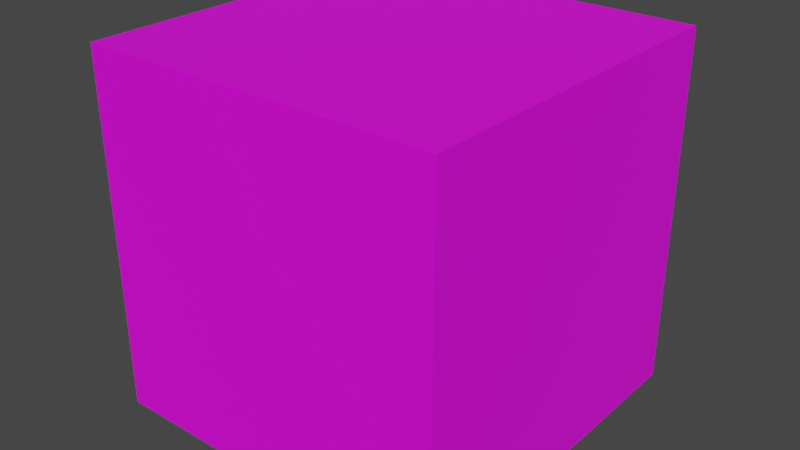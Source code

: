 # Source: D6Multi.blend  (saved by Blender 3.2.14; exported with 4.5.12 LTS)
import bpy
from mathutils import Matrix  # noqa: F401  (used for matrix-valued properties, if any)

bpy.ops.wm.read_factory_settings(use_empty=True)
scene = bpy.context.scene
scene.name = 'Scene'

# ---- collections
col_collection = bpy.data.collections.new('Collection'); scene.collection.children.link(col_collection)

# ---- images (referenced by path relative to the original .blend; pixels are not part of the script)
import os
ASSET_DIR = os.environ.get("B2B_ASSET_DIR", "")  # directory of the original .blend (textures are referenced by path, not embedded)
HERE = os.path.dirname(os.path.abspath(__file__))  # packed textures are extracted next to this script under _unpacked/

def load_image(name, relpath, width, height, colorspace="sRGB"):
    """Load a texture the original file referenced (path relative to the .blend, or extracted next to this script)."""
    p = next((c for c in (os.path.join(HERE, relpath), os.path.join(ASSET_DIR, relpath)) if relpath and os.path.exists(c)), "")
    if p:
        img = bpy.data.images.load(p, check_existing=True)
        img.name = name
    else:  # same state as the original file: an image datablock whose file is absent (Cycles renders it pink)
        img = bpy.data.images.new(name, width, height)
        img.source = "FILE"
        img.filepath = "//" + (relpath or name)
    img.colorspace_settings.name = colorspace
    return img
img_d6_base_color = load_image('d6 base color', 'Multi.png', 1024, 1024, 'sRGB')

# ---- materials (node trees are filled in below, after node groups)
mat_material_001 = bpy.data.materials.new('Material.001')
mat_material_001.use_transparent_shadow = False

# ---- material node trees
mat_material_001.use_nodes = True; mat_material_001.node_tree.nodes.clear()
_N = mat_material_001.node_tree.nodes; _L = mat_material_001.node_tree.links
n0 = _N.new('ShaderNodeBsdfPrincipled'); n0.name = 'Principled BSDF'; n0.location = (10, 300)
n0.distribution = 'GGX'
n0.subsurface_method = 'RANDOM_WALK_SKIN'
n0.inputs[3].default_value = 1.45
n0.inputs[27].default_value = (0.0, 0.0, 0.0, 1.0)
n0.inputs[28].default_value = 1.0
n1 = _N.new('ShaderNodeOutputMaterial'); n1.name = 'Material Output'; n1.location = (300, 300)
n2 = _N.new('ShaderNodeTexImage'); n2.name = 'Image Texture'; n2.location = (-280, 270)
n2.image = img_d6_base_color
_L.new(n0.outputs[0], n1.inputs[0])
_L.new(n2.outputs[0], n0.inputs[0])
n1.is_active_output = True

# ---- world
world_world = bpy.data.worlds.new('World'); scene.world = world_world
world_world.use_nodes = True; world_world.node_tree.nodes.clear()
_N = world_world.node_tree.nodes; _L = world_world.node_tree.links
n0 = _N.new('ShaderNodeOutputWorld'); n0.name = 'World Output'; n0.location = (300, 300)
n1 = _N.new('ShaderNodeBackground'); n1.name = 'Background'; n1.location = (10, 300)
n1.inputs[0].default_value = (0.05088, 0.05088, 0.05088, 1.0)
_L.new(n1.outputs[0], n0.inputs[0])
n0.is_active_output = True
world_world.color = (0.05088, 0.05088, 0.05088)
world_world.use_sun_shadow = False
world_world.sun_shadow_jitter_overblur = 0.0

# ---- meshes
me_cube_003 = bpy.data.meshes.new('Cube.003')
me_cube_003.from_pydata([(-1.0, -1.0, -1.0), (-1.0, -1.0, 1.0), (-1.0, 1.0, -1.0), (-1.0, 1.0, 1.0), (1.0, -1.0, -1.0), (1.0, -1.0, 1.0), (1.0, 1.0, -1.0), (1.0, 1.0, 1.0)], [], [(0, 1, 3, 2), (2, 3, 7, 6), (6, 7, 5, 4), (4, 5, 1, 0), (2, 6, 4, 0), (7, 3, 1, 5)])
_uv = me_cube_003.uv_layers.new(name='UVMap')
_uv.uv.foreach_set('vector', [0.375, 0.0, 0.625, 0.0, 0.625, 0.25, 0.375, 0.25, 0.375, 0.25, 0.625, 0.25, 0.625, 0.5, 0.375, 0.5, 0.375, 0.5, 0.625, 0.5, 0.625, 0.75, 0.375, 0.75, 0.375, 0.75, 0.625, 0.75, 0.625, 1.0, 0.375, 1.0, 0.125, 0.5, 0.375, 0.5, 0.375, 0.75, 0.125, 0.75, 0.625, 0.5, 0.875, 0.5, 0.875, 0.75, 0.625, 0.75])
me_cube_003.materials.append(mat_material_001)
me_cube_003.update()

# ---- objects
ob_cube = bpy.data.objects.new('Cube', me_cube_003)

# ---- transforms, parenting, visibility, modifiers, constraints
ob_cube.location = (0.0, 0.0, 0.0)
ob_cube.scale = (0.14, 0.14, 0.14)

# ---- collection membership
scene.collection.objects.link(ob_cube)

# ---- scene / render settings (as saved in the file)
scene.frame_start = 1; scene.frame_end = 250; scene.frame_set(1)
scene.render.engine = 'BLENDER_EEVEE_NEXT'
scene.cycles.sampling_pattern = 'TABULATED_SOBOL'
scene.cycles.use_light_tree = False
scene.view_settings.view_transform = 'Filmic'
scene.unit_settings.scale_length = 0.1
bpy.context.view_layer.update()

# ---- added for rendering (the .blend has no active camera and no usable light): camera, sun
cam_auto = bpy.data.cameras.new('AutoCamera')
cam_auto.lens = 50.0
cam_auto.sensor_width = 36.0
cam_auto.clip_end = 1000.0
ob_auto_camera = bpy.data.objects.new('AutoCamera', cam_auto)
scene.collection.objects.link(ob_auto_camera)
ob_auto_camera.location = (0.44871, -0.538452, 0.358968)
ob_auto_camera.rotation_euler = (1.09748, -7.21219e-08, 0.694738)
scene.camera = ob_auto_camera
light_auto_sun = bpy.data.lights.new('AutoSun', 'SUN')
light_auto_sun.energy = 3.0
light_auto_sun.angle = 0.0523599
ob_auto_sun = bpy.data.objects.new('AutoSun', light_auto_sun)
scene.collection.objects.link(ob_auto_sun)
ob_auto_sun.rotation_euler = (0.872665, 0.174533, 0.523599)
bpy.context.view_layer.update()
